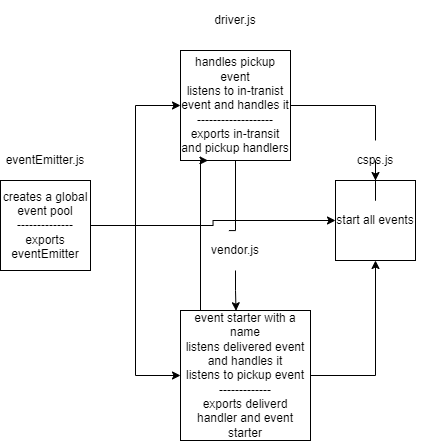

The diagram above was exported from draw.io. Its source (the exported page's mxGraphModel, read from the mxfile embedded in the PNG):
<mxGraphModel dx="483" dy="500" grid="1" gridSize="10" guides="1" tooltips="1" connect="1" arrows="1" fold="1" page="1" pageScale="1" pageWidth="850" pageHeight="1100" math="0" shadow="0">
  <root>
    <mxCell id="nvYNU9jLcr65SqfaiiT0-0" />
    <mxCell id="nvYNU9jLcr65SqfaiiT0-1" parent="nvYNU9jLcr65SqfaiiT0-0" />
    <mxCell id="coWpCUsxUzaJdh4b3sEu-4" style="edgeStyle=orthogonalEdgeStyle;rounded=0;orthogonalLoop=1;jettySize=auto;html=1;entryX=0;entryY=0.5;entryDx=0;entryDy=0;" edge="1" parent="nvYNU9jLcr65SqfaiiT0-1" source="coWpCUsxUzaJdh4b3sEu-0" target="coWpCUsxUzaJdh4b3sEu-3">
      <mxGeometry relative="1" as="geometry" />
    </mxCell>
    <mxCell id="coWpCUsxUzaJdh4b3sEu-8" style="edgeStyle=orthogonalEdgeStyle;rounded=0;orthogonalLoop=1;jettySize=auto;html=1;entryX=0;entryY=0.5;entryDx=0;entryDy=0;" edge="1" parent="nvYNU9jLcr65SqfaiiT0-1" source="coWpCUsxUzaJdh4b3sEu-0" target="coWpCUsxUzaJdh4b3sEu-7">
      <mxGeometry relative="1" as="geometry" />
    </mxCell>
    <mxCell id="coWpCUsxUzaJdh4b3sEu-13" style="edgeStyle=orthogonalEdgeStyle;rounded=0;orthogonalLoop=1;jettySize=auto;html=1;entryX=0;entryY=0.5;entryDx=0;entryDy=0;" edge="1" parent="nvYNU9jLcr65SqfaiiT0-1" source="coWpCUsxUzaJdh4b3sEu-0" target="coWpCUsxUzaJdh4b3sEu-6">
      <mxGeometry relative="1" as="geometry" />
    </mxCell>
    <mxCell id="coWpCUsxUzaJdh4b3sEu-0" value="creates a global event pool&lt;br&gt;--------------&lt;br&gt;exports eventEmitter" style="whiteSpace=wrap;html=1;aspect=fixed;" vertex="1" parent="nvYNU9jLcr65SqfaiiT0-1">
      <mxGeometry x="140" y="190" width="90" height="90" as="geometry" />
    </mxCell>
    <mxCell id="coWpCUsxUzaJdh4b3sEu-3" value="start all events" style="whiteSpace=wrap;html=1;aspect=fixed;" vertex="1" parent="nvYNU9jLcr65SqfaiiT0-1">
      <mxGeometry x="475" y="190" width="80" height="80" as="geometry" />
    </mxCell>
    <mxCell id="coWpCUsxUzaJdh4b3sEu-17" style="edgeStyle=orthogonalEdgeStyle;rounded=0;orthogonalLoop=1;jettySize=auto;html=1;entryX=0.5;entryY=0;entryDx=0;entryDy=0;startArrow=none;" edge="1" parent="nvYNU9jLcr65SqfaiiT0-1" source="coWpCUsxUzaJdh4b3sEu-23" target="coWpCUsxUzaJdh4b3sEu-3">
      <mxGeometry relative="1" as="geometry" />
    </mxCell>
    <mxCell id="coWpCUsxUzaJdh4b3sEu-29" style="edgeStyle=orthogonalEdgeStyle;rounded=0;orthogonalLoop=1;jettySize=auto;html=1;entryX=0.427;entryY=0.002;entryDx=0;entryDy=0;entryPerimeter=0;startArrow=none;" edge="1" parent="nvYNU9jLcr65SqfaiiT0-1" source="coWpCUsxUzaJdh4b3sEu-20" target="coWpCUsxUzaJdh4b3sEu-7">
      <mxGeometry relative="1" as="geometry" />
    </mxCell>
    <mxCell id="coWpCUsxUzaJdh4b3sEu-6" value="handles pickup event&lt;br&gt;listens to in-tranist event and handles it&lt;br&gt;-------------------&lt;br&gt;exports in-transit and pickup handlers" style="whiteSpace=wrap;html=1;aspect=fixed;" vertex="1" parent="nvYNU9jLcr65SqfaiiT0-1">
      <mxGeometry x="320" y="60" width="110" height="110" as="geometry" />
    </mxCell>
    <mxCell id="coWpCUsxUzaJdh4b3sEu-14" style="edgeStyle=orthogonalEdgeStyle;rounded=0;orthogonalLoop=1;jettySize=auto;html=1;entryX=0.25;entryY=1;entryDx=0;entryDy=0;exitX=0.25;exitY=0;exitDx=0;exitDy=0;" edge="1" parent="nvYNU9jLcr65SqfaiiT0-1" source="coWpCUsxUzaJdh4b3sEu-7" target="coWpCUsxUzaJdh4b3sEu-6">
      <mxGeometry relative="1" as="geometry">
        <Array as="points">
          <mxPoint x="340" y="320" />
          <mxPoint x="340" y="170" />
        </Array>
      </mxGeometry>
    </mxCell>
    <mxCell id="coWpCUsxUzaJdh4b3sEu-16" style="edgeStyle=orthogonalEdgeStyle;rounded=0;orthogonalLoop=1;jettySize=auto;html=1;entryX=0.5;entryY=1;entryDx=0;entryDy=0;" edge="1" parent="nvYNU9jLcr65SqfaiiT0-1" source="coWpCUsxUzaJdh4b3sEu-7" target="coWpCUsxUzaJdh4b3sEu-3">
      <mxGeometry relative="1" as="geometry" />
    </mxCell>
    <mxCell id="coWpCUsxUzaJdh4b3sEu-7" value="event starter with a name&lt;br&gt;listens delivered event and handles it&lt;br&gt;listens to pickup event&lt;br&gt;-------------&lt;br&gt;exports deliverd handler and event starter" style="whiteSpace=wrap;html=1;aspect=fixed;" vertex="1" parent="nvYNU9jLcr65SqfaiiT0-1">
      <mxGeometry x="320" y="320" width="130" height="130" as="geometry" />
    </mxCell>
    <mxCell id="coWpCUsxUzaJdh4b3sEu-19" value="eventEmitter.js" style="text;html=1;strokeColor=none;fillColor=none;align=center;verticalAlign=middle;whiteSpace=wrap;rounded=0;" vertex="1" parent="nvYNU9jLcr65SqfaiiT0-1">
      <mxGeometry x="140" y="150" width="90" height="40" as="geometry" />
    </mxCell>
    <mxCell id="coWpCUsxUzaJdh4b3sEu-22" value="driver.js" style="text;html=1;strokeColor=none;fillColor=none;align=center;verticalAlign=middle;whiteSpace=wrap;rounded=0;" vertex="1" parent="nvYNU9jLcr65SqfaiiT0-1">
      <mxGeometry x="330" y="10" width="90" height="40" as="geometry" />
    </mxCell>
    <mxCell id="coWpCUsxUzaJdh4b3sEu-23" value="csps.js" style="text;html=1;strokeColor=none;fillColor=none;align=center;verticalAlign=middle;whiteSpace=wrap;rounded=0;" vertex="1" parent="nvYNU9jLcr65SqfaiiT0-1">
      <mxGeometry x="470" y="150" width="90" height="40" as="geometry" />
    </mxCell>
    <mxCell id="coWpCUsxUzaJdh4b3sEu-24" value="" style="edgeStyle=orthogonalEdgeStyle;rounded=0;orthogonalLoop=1;jettySize=auto;html=1;entryX=0.5;entryY=0;entryDx=0;entryDy=0;endArrow=none;" edge="1" parent="nvYNU9jLcr65SqfaiiT0-1" source="coWpCUsxUzaJdh4b3sEu-6" target="coWpCUsxUzaJdh4b3sEu-23">
      <mxGeometry relative="1" as="geometry">
        <mxPoint x="430" y="115" as="sourcePoint" />
        <mxPoint x="520" y="190" as="targetPoint" />
      </mxGeometry>
    </mxCell>
    <mxCell id="coWpCUsxUzaJdh4b3sEu-20" value="vendor.js" style="text;html=1;strokeColor=none;fillColor=none;align=center;verticalAlign=middle;whiteSpace=wrap;rounded=0;" vertex="1" parent="nvYNU9jLcr65SqfaiiT0-1">
      <mxGeometry x="330" y="240" width="90" height="40" as="geometry" />
    </mxCell>
    <mxCell id="coWpCUsxUzaJdh4b3sEu-30" value="" style="edgeStyle=orthogonalEdgeStyle;rounded=0;orthogonalLoop=1;jettySize=auto;html=1;entryX=0.427;entryY=0.002;entryDx=0;entryDy=0;entryPerimeter=0;endArrow=none;" edge="1" parent="nvYNU9jLcr65SqfaiiT0-1" source="coWpCUsxUzaJdh4b3sEu-6" target="coWpCUsxUzaJdh4b3sEu-20">
      <mxGeometry relative="1" as="geometry">
        <mxPoint x="375" y="170" as="sourcePoint" />
        <mxPoint x="375.5100000000001" y="300.26" as="targetPoint" />
        <Array as="points">
          <mxPoint x="375" y="240" />
        </Array>
      </mxGeometry>
    </mxCell>
  </root>
</mxGraphModel>